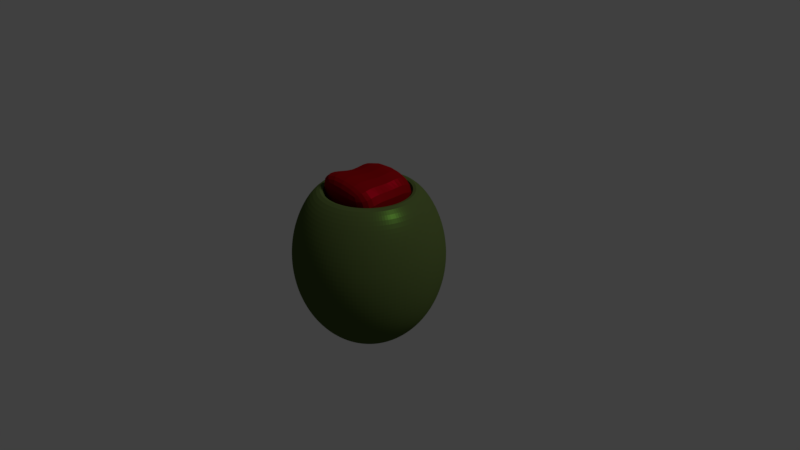 # Source: Olive.blend  (saved by Blender 2.78.0; exported with 4.5.12 LTS)
import bpy
from mathutils import Matrix  # noqa: F401  (used for matrix-valued properties, if any)

bpy.ops.wm.read_factory_settings(use_empty=True)
scene = bpy.context.scene
scene.name = 'Scene'

# ---- collections
col_collection_1 = bpy.data.collections.new('Collection 1'); scene.collection.children.link(col_collection_1)

# ---- materials (node trees are filled in below, after node groups)
mat_olivetomate = bpy.data.materials.new('OliveTomate')
mat_olivetomate.alpha_threshold = 0.0
mat_olivetomate.roughness = 0.5
mat_olivegr_n = bpy.data.materials.new('OliveGrün')
mat_olivegr_n.alpha_threshold = 0.0
mat_olivegr_n.roughness = 0.5

# ---- material node trees
mat_olivetomate.use_nodes = True; mat_olivetomate.node_tree.nodes.clear()
_N = mat_olivetomate.node_tree.nodes; _L = mat_olivetomate.node_tree.links
n0 = _N.new('ShaderNodeOutputMaterial'); n0.name = 'Material Output'; n0.location = (460, 300)
n1 = _N.new('ShaderNodeBsdfDiffuse'); n1.name = 'Diffuse BSDF'; n1.location = (10, 300)
n1.inputs[0].default_value = (0.2907, 0.003547, 0.004026, 1.0)
n2 = _N.new('ShaderNodeMixShader'); n2.name = 'Mix Shader'; n2.location = (240, 317)
n2.inputs[0].default_value = 0.4364
n3 = _N.new('ShaderNodeBsdfAnisotropic'); n3.name = 'Glossy BSDF'; n3.location = (6, 128)
n3.distribution = 'GGX'
n3.inputs[0].default_value = (0.2293, 0.0, 0.01019, 1.0)
n3.inputs[1].default_value = 0.4472
_L.new(n1.outputs[0], n2.inputs[1])
_L.new(n2.outputs[0], n0.inputs[0])
_L.new(n3.outputs[0], n2.inputs[2])
n0.is_active_output = True
mat_olivegr_n.use_nodes = True; mat_olivegr_n.node_tree.nodes.clear()
_N = mat_olivegr_n.node_tree.nodes; _L = mat_olivegr_n.node_tree.links
n0 = _N.new('ShaderNodeOutputMaterial'); n0.name = 'Material Output'; n0.location = (460, 300)
n1 = _N.new('ShaderNodeBsdfDiffuse'); n1.name = 'Diffuse BSDF'; n1.location = (10, 300)
n1.inputs[0].default_value = (0.07106, 0.09944, 0.02812, 1.0)
n1.inputs[1].default_value = 0.2
n2 = _N.new('ShaderNodeBsdfAnisotropic'); n2.name = 'Glossy BSDF'; n2.location = (7, 125)
n2.distribution = 'GGX'
n2.inputs[0].default_value = (0.09776, 0.2907, 0.03056, 1.0)
n2.inputs[1].default_value = 0.3416
n3 = _N.new('ShaderNodeMixShader'); n3.name = 'Mix Shader'; n3.location = (253, 296)
n3.inputs[0].default_value = 0.07273
_L.new(n1.outputs[0], n3.inputs[1])
_L.new(n3.outputs[0], n0.inputs[0])
_L.new(n2.outputs[0], n3.inputs[2])
n0.is_active_output = True

# ---- world
world_world = bpy.data.worlds.new('World'); scene.world = world_world
world_world.color = (0.05088, 0.05088, 0.05088)
world_world.use_sun_shadow = False
world_world.sun_shadow_jitter_overblur = 0.0
world_world.cycles.sampling_method = 'MANUAL'

# ---- cameras
cam_camera = bpy.data.cameras.new('Camera')
cam_camera.clip_end = 100.0
cam_camera.lens = 35.0
cam_camera.sensor_width = 32.0
cam_camera.sensor_height = 18.0
cam_camera.ortho_scale = 7.314
cam_camera.dof.focus_distance = 0.0

# ---- lights
light_lamp = bpy.data.lights.new('Lamp', 'SUN')
light_lamp.transmission_factor = 0.0
light_lamp.cutoff_distance = 30.0
light_lamp.angle = 0.1993
light_lamp.energy = 1.0
light_lamp.shadow_buffer_clip_start = 1.001
light_lamp.shadow_soft_size = 0.1
light_lamp.shadow_cascade_max_distance = 1000.0

# ---- meshes
me_cube_001 = bpy.data.meshes.new('Cube.001')
me_cube_001.from_pydata([(-0.6549, -0.6633, -1.0), (-0.9092, -1.0, 1.394), (-0.6549, 0.6464, -1.0), (-0.6042, 0.9194, 1.187), (0.6549, -0.6633, -1.0), (0.8752, -1.0, 1.0), (0.6549, 0.6464, -1.0), (0.718, 1.049, 0.8926), (-0.6549, -0.0652, -1.0), (-0.9323, 0.02118, 1.143), (0.6549, -0.0652, -1.0), (1.0, -0.01079, 1.25), (-0.8701, 0.3786, 1.436), (0.6549, 0.3105, -1.0), (-0.6549, 0.3105, -1.0), (1.0, 0.4871, 1.355), (-0.6549, -0.3511, -1.0), (1.023, -0.5534, 1.295), (-1.286, -0.5312, 1.304), (0.6549, -0.3511, -1.0), (-0.8513, -0.9233, 0.2445), (-0.8165, 0.9195, 0.2445), (0.8127, 0.9195, 0.2445), (0.825, -0.9233, 0.2445), (0.9214, -0.02318, 0.4377), (-0.9214, -0.02318, 0.4377), (0.9214, 0.4469, 0.4365), (-0.9214, 0.4469, 0.4365), (-0.9214, -0.4902, 0.4792), (0.9214, -0.4902, 0.4792)], [], [(27, 12, 3, 21), (21, 3, 7, 22), (29, 17, 5, 23), (23, 5, 1, 20), (16, 19, 4, 0), (17, 18, 1, 5), (15, 12, 9, 11), (14, 13, 10, 8), (26, 15, 11, 24), (28, 18, 9, 25), (22, 7, 15, 26), (2, 6, 13, 14), (7, 3, 12, 15), (25, 9, 12, 27), (20, 1, 18, 28), (11, 9, 18, 17), (8, 10, 19, 16), (24, 11, 17, 29), (10, 24, 29, 19), (0, 20, 28, 16), (8, 25, 27, 14), (6, 22, 26, 13), (16, 28, 25, 8), (13, 26, 24, 10), (4, 23, 20, 0), (19, 29, 23, 4), (2, 21, 22, 6), (14, 27, 21, 2)])
me_cube_001.materials.append(mat_olivetomate)
me_cube_001.use_remesh_preserve_volume = False
me_cube_001.use_remesh_preserve_attributes = False
me_cube_001.use_mirror_vertex_groups = False
me_cube_001.update()
me_sphere = bpy.data.meshes.new('Sphere')
me_sphere.from_pydata([(0.09523, 0.4787, 0.8315), (0.1379, 0.6935, 0.7071), (0.1622, 0.8155, 0.5556), (0.1802, 0.9061, 0.3827), (0.1913, 0.9619, 0.1951), (0.1951, 0.9808, 7.55e-08), (0.1913, 0.9619, -0.1951), (0.1802, 0.9061, -0.3827), (0.1622, 0.8155, -0.5556), (0.1379, 0.6935, -0.7071), (0.1084, 0.5449, -0.8315), (0.07466, 0.3753, -0.9239), (0.03806, 0.1913, -0.9808), (0.1868, 0.451, 0.8315), (0.2706, 0.6533, 0.7071), (0.3182, 0.7682, 0.5556), (0.3536, 0.8536, 0.3827), (0.3753, 0.9061, 0.1951), (0.3827, 0.9239, 7.55e-08), (0.3753, 0.9061, -0.1951), (0.3536, 0.8536, -0.3827), (0.3182, 0.7682, -0.5556), (0.2706, 0.6533, -0.7071), (0.2126, 0.5133, -0.8315), (0.1464, 0.3536, -0.9239), (0.07466, 0.1802, -0.9808), (0.2712, 0.4059, 0.8315), (0.3928, 0.5879, 0.7071), (0.4619, 0.6913, 0.5556), (0.5133, 0.7682, 0.3827), (0.5449, 0.8155, 0.1951), (0.5556, 0.8315, 7.55e-08), (0.5449, 0.8155, -0.1951), (0.5133, 0.7682, -0.3827), (0.4619, 0.6913, -0.5556), (0.3928, 0.5879, -0.7071), (0.3087, 0.4619, -0.8315), (0.2126, 0.3182, -0.9239), (0.1084, 0.1622, -0.9808), (0.3451, 0.3451, 0.8315), (0.5, 0.5, 0.7071), (0.5879, 0.5879, 0.5556), (0.6533, 0.6533, 0.3827), (0.6935, 0.6935, 0.1951), (0.7071, 0.7071, 7.55e-08), (0.6935, 0.6935, -0.1951), (0.6533, 0.6533, -0.3827), (0.5879, 0.5879, -0.5556), (0.5, 0.5, -0.7071), (0.3928, 0.3928, -0.8315), (0.2706, 0.2706, -0.9239), (0.1379, 0.1379, -0.9808), (0.4059, 0.2712, 0.8315), (0.5879, 0.3928, 0.7071), (0.6913, 0.4619, 0.5556), (0.7682, 0.5133, 0.3827), (0.8155, 0.5449, 0.1951), (0.8315, 0.5556, 7.55e-08), (0.8155, 0.5449, -0.1951), (0.7682, 0.5133, -0.3827), (0.6913, 0.4619, -0.5556), (0.5879, 0.3928, -0.7071), (0.4619, 0.3087, -0.8315), (0.3182, 0.2126, -0.9239), (0.1622, 0.1084, -0.9808), (0.0, -3.258e-07, -1.0), (0.451, 0.1868, 0.8315), (0.6533, 0.2706, 0.7071), (0.7682, 0.3182, 0.5556), (0.8536, 0.3536, 0.3827), (0.9061, 0.3753, 0.1951), (0.9239, 0.3827, 7.55e-08), (0.9061, 0.3753, -0.1951), (0.8536, 0.3536, -0.3827), (0.7682, 0.3182, -0.5556), (0.6533, 0.2706, -0.7071), (0.5133, 0.2126, -0.8315), (0.3536, 0.1464, -0.9239), (0.1802, 0.07466, -0.9808), (0.4787, 0.09523, 0.8315), (0.6935, 0.1379, 0.7071), (0.8155, 0.1622, 0.5556), (0.9061, 0.1802, 0.3827), (0.9619, 0.1913, 0.1951), (0.9808, 0.1951, 7.55e-08), (0.9619, 0.1913, -0.1951), (0.9061, 0.1802, -0.3827), (0.8155, 0.1622, -0.5556), (0.6935, 0.1379, -0.7071), (0.5449, 0.1084, -0.8315), (0.3753, 0.07466, -0.9239), (0.1913, 0.03806, -0.9808), (0.4881, -3.141e-07, 0.8315), (0.7071, -3.192e-07, 0.7071), (0.8315, -3.341e-07, 0.5556), (0.9239, -2.745e-07, 0.3827), (0.9808, -3.937e-07, 0.1951), (1.0, -3.788e-07, 7.55e-08), (0.9808, -3.937e-07, -0.1951), (0.9239, -2.298e-07, -0.3827), (0.8315, -3.341e-07, -0.5556), (0.7071, -3.192e-07, -0.7071), (0.5556, -3.415e-07, -0.8315), (0.3827, -3.043e-07, -0.9239), (0.1951, -3.08e-07, -0.9808), (0.4787, -0.09523, 0.8315), (0.6935, -0.138, 0.7071), (0.8155, -0.1622, 0.5556), (0.9061, -0.1802, 0.3827), (0.9619, -0.1913, 0.1951), (0.9808, -0.1951, 7.55e-08), (0.9619, -0.1913, -0.1951), (0.9061, -0.1802, -0.3827), (0.8155, -0.1622, -0.5556), (0.6935, -0.138, -0.7071), (0.5449, -0.1084, -0.8315), (0.3753, -0.07466, -0.9239), (0.1913, -0.03806, -0.9808), (0.451, -0.1868, 0.8315), (0.6533, -0.2706, 0.7071), (0.7682, -0.3182, 0.5556), (0.8536, -0.3536, 0.3827), (0.9061, -0.3753, 0.1951), (0.9239, -0.3827, 7.55e-08), (0.9061, -0.3753, -0.1951), (0.8536, -0.3536, -0.3827), (0.7682, -0.3182, -0.5556), (0.6533, -0.2706, -0.7071), (0.5133, -0.2126, -0.8315), (0.3536, -0.1464, -0.9239), (0.1802, -0.07466, -0.9808), (0.4059, -0.2712, 0.8315), (0.5879, -0.3928, 0.7071), (0.6913, -0.4619, 0.5556), (0.7682, -0.5133, 0.3827), (0.8155, -0.5449, 0.1951), (0.8315, -0.5556, 7.55e-08), (0.8155, -0.5449, -0.1951), (0.7682, -0.5133, -0.3827), (0.6913, -0.4619, -0.5556), (0.5879, -0.3928, -0.7071), (0.4619, -0.3087, -0.8315), (0.3182, -0.2126, -0.9239), (0.1622, -0.1084, -0.9808), (0.3451, -0.3451, 0.8315), (0.5, -0.5, 0.7071), (0.5879, -0.5879, 0.5556), (0.6533, -0.6533, 0.3827), (0.6935, -0.6935, 0.1951), (0.7071, -0.7071, 7.55e-08), (0.6935, -0.6935, -0.1951), (0.6533, -0.6533, -0.3827), (0.5879, -0.5879, -0.5556), (0.5, -0.5, -0.7071), (0.3928, -0.3928, -0.8315), (0.2706, -0.2706, -0.9239), (0.1379, -0.138, -0.9808), (0.2712, -0.4059, 0.8315), (0.3928, -0.5879, 0.7071), (0.4619, -0.6913, 0.5556), (0.5133, -0.7682, 0.3827), (0.5449, -0.8155, 0.1951), (0.5556, -0.8315, 7.55e-08), (0.5449, -0.8155, -0.1951), (0.5133, -0.7682, -0.3827), (0.4619, -0.6913, -0.5556), (0.3928, -0.5879, -0.7071), (0.3087, -0.4619, -0.8315), (0.2126, -0.3182, -0.9239), (0.1084, -0.1622, -0.9808), (0.1868, -0.451, 0.8315), (0.2706, -0.6533, 0.7071), (0.3182, -0.7682, 0.5556), (0.3536, -0.8536, 0.3827), (0.3753, -0.9061, 0.1951), (0.3827, -0.9239, 7.55e-08), (0.3753, -0.9061, -0.1951), (0.3536, -0.8536, -0.3827), (0.3182, -0.7682, -0.5556), (0.2706, -0.6533, -0.7071), (0.2126, -0.5133, -0.8315), (0.1464, -0.3536, -0.9239), (0.07466, -0.1802, -0.9808), (0.09523, -0.4787, 0.8315), (0.1379, -0.6935, 0.7071), (0.1622, -0.8155, 0.5556), (0.1802, -0.9061, 0.3827), (0.1913, -0.9619, 0.1951), (0.1951, -0.9808, 7.55e-08), (0.1913, -0.9619, -0.1951), (0.1802, -0.9061, -0.3827), (0.1622, -0.8155, -0.5556), (0.1379, -0.6935, -0.7071), (0.1084, -0.5449, -0.8315), (0.07466, -0.3753, -0.9239), (0.03806, -0.1913, -0.9808), (3.815e-08, -0.4881, 0.8315), (-2.584e-08, -0.7071, 0.7071), (-8.544e-08, -0.8315, 0.5556), (6.357e-08, -0.9239, 0.3827), (-8.544e-08, -0.9808, 0.1951), (-1.003e-07, -1.0, 7.55e-08), (-8.544e-08, -0.9808, -0.1951), (6.357e-08, -0.9239, -0.3827), (-8.544e-08, -0.8315, -0.5556), (-2.584e-08, -0.7071, -0.7071), (-1.094e-08, -0.5556, -0.8315), (3.964e-09, -0.3827, -0.9239), (3.964e-09, -0.1951, -0.9808), (-0.09523, -0.4787, 0.8315), (-0.1379, -0.6935, 0.7071), (-0.1622, -0.8155, 0.5556), (-0.1802, -0.9061, 0.3827), (-0.1913, -0.9619, 0.1951), (-0.1951, -0.9808, 7.55e-08), (-0.1913, -0.9619, -0.1951), (-0.1802, -0.9061, -0.3827), (-0.1622, -0.8155, -0.5556), (-0.1379, -0.6935, -0.7071), (-0.1084, -0.5449, -0.8315), (-0.07466, -0.3753, -0.9239), (-0.03806, -0.1913, -0.9808), (-0.1868, -0.451, 0.8315), (-0.2706, -0.6533, 0.7071), (-0.3182, -0.7682, 0.5556), (-0.3536, -0.8536, 0.3827), (-0.3753, -0.9061, 0.1951), (-0.3827, -0.9239, 7.55e-08), (-0.3753, -0.9061, -0.1951), (-0.3536, -0.8536, -0.3827), (-0.3182, -0.7682, -0.5556), (-0.2706, -0.6533, -0.7071), (-0.2126, -0.5133, -0.8315), (-0.1464, -0.3536, -0.9239), (-0.07466, -0.1802, -0.9808), (-0.2712, -0.4059, 0.8315), (-0.3928, -0.5879, 0.7071), (-0.4619, -0.6913, 0.5556), (-0.5133, -0.7682, 0.3827), (-0.5449, -0.8155, 0.1951), (-0.5556, -0.8315, 7.55e-08), (-0.5449, -0.8155, -0.1951), (-0.5133, -0.7682, -0.3827), (-0.4619, -0.6913, -0.5556), (-0.3928, -0.5879, -0.7071), (-0.3087, -0.4619, -0.8315), (-0.2126, -0.3182, -0.9239), (-0.1084, -0.1622, -0.9808), (-0.3451, -0.3451, 0.8315), (-0.5, -0.5, 0.7071), (-0.5879, -0.5879, 0.5556), (-0.6533, -0.6533, 0.3827), (-0.6935, -0.6935, 0.1951), (-0.7071, -0.7071, 7.55e-08), (-0.6935, -0.6935, -0.1951), (-0.6533, -0.6533, -0.3827), (-0.5879, -0.5879, -0.5556), (-0.5, -0.5, -0.7071), (-0.3928, -0.3928, -0.8315), (-0.2706, -0.2706, -0.9239), (-0.1379, -0.1379, -0.9808), (-0.4059, -0.2712, 0.8315), (-0.5879, -0.3928, 0.7071), (-0.6913, -0.4619, 0.5556), (-0.7682, -0.5133, 0.3827), (-0.8155, -0.5449, 0.1951), (-0.8315, -0.5556, 7.55e-08), (-0.8155, -0.5449, -0.1951), (-0.7682, -0.5133, -0.3827), (-0.6913, -0.4619, -0.5556), (-0.5879, -0.3928, -0.7071), (-0.4619, -0.3087, -0.8315), (-0.3182, -0.2126, -0.9239), (-0.1622, -0.1084, -0.9808), (-0.451, -0.1868, 0.8315), (-0.6533, -0.2706, 0.7071), (-0.7682, -0.3182, 0.5556), (-0.8536, -0.3536, 0.3827), (-0.9061, -0.3753, 0.1951), (-0.9239, -0.3827, 7.55e-08), (-0.9061, -0.3753, -0.1951), (-0.8536, -0.3536, -0.3827), (-0.7682, -0.3182, -0.5556), (-0.6533, -0.2706, -0.7071), (-0.5133, -0.2126, -0.8315), (-0.3536, -0.1464, -0.9239), (-0.1802, -0.07466, -0.9808), (-0.4787, -0.09523, 0.8315), (-0.6935, -0.1379, 0.7071), (-0.8155, -0.1622, 0.5556), (-0.9061, -0.1802, 0.3827), (-0.9619, -0.1913, 0.1951), (-0.9808, -0.1951, 7.55e-08), (-0.9619, -0.1913, -0.1951), (-0.9061, -0.1802, -0.3827), (-0.8155, -0.1622, -0.5556), (-0.6935, -0.1379, -0.7071), (-0.5449, -0.1084, -0.8315), (-0.3753, -0.07466, -0.9239), (-0.1913, -0.03806, -0.9808), (-0.4881, -2.88e-07, 0.8315), (-0.7071, -1.851e-07, 0.7071), (-0.8315, -1.404e-07, 0.5556), (-0.9239, -3.192e-07, 0.3827), (-0.9808, -9.567e-08, 0.1951), (-1.0, -1.404e-07, 7.55e-08), (-0.9808, -9.567e-08, -0.1951), (-0.9239, -3.192e-07, -0.3827), (-0.8315, -1.404e-07, -0.5556), (-0.7071, -1.851e-07, -0.7071), (-0.5556, -2.596e-07, -0.8315), (-0.3827, -2.521e-07, -0.9239), (-0.1951, -3.155e-07, -0.9808), (-0.4787, 0.09523, 0.8315), (-0.6935, 0.1379, 0.7071), (-0.8155, 0.1622, 0.5556), (-0.9061, 0.1802, 0.3827), (-0.9619, 0.1913, 0.1951), (-0.9808, 0.1951, 7.55e-08), (-0.9619, 0.1913, -0.1951), (-0.9061, 0.1802, -0.3827), (-0.8155, 0.1622, -0.5556), (-0.6935, 0.1379, -0.7071), (-0.5449, 0.1084, -0.8315), (-0.3753, 0.07466, -0.9239), (-0.1913, 0.03806, -0.9808), (-0.451, 0.1868, 0.8315), (-0.6533, 0.2706, 0.7071), (-0.7682, 0.3182, 0.5556), (-0.8536, 0.3536, 0.3827), (-0.9061, 0.3753, 0.1951), (-0.9239, 0.3827, 7.55e-08), (-0.9061, 0.3753, -0.1951), (-0.8536, 0.3536, -0.3827), (-0.7682, 0.3182, -0.5556), (-0.6533, 0.2706, -0.7071), (-0.5133, 0.2126, -0.8315), (-0.3536, 0.1464, -0.9239), (-0.1802, 0.07466, -0.9808), (-0.4059, 0.2712, 0.8315), (-0.5879, 0.3928, 0.7071), (-0.6913, 0.4619, 0.5556), (-0.7682, 0.5133, 0.3827), (-0.8155, 0.5449, 0.1951), (-0.8315, 0.5556, 7.55e-08), (-0.8155, 0.5449, -0.1951), (-0.7682, 0.5133, -0.3827), (-0.6913, 0.4619, -0.5556), (-0.5879, 0.3928, -0.7071), (-0.4619, 0.3087, -0.8315), (-0.3182, 0.2126, -0.9239), (-0.1622, 0.1084, -0.9808), (-0.3451, 0.3451, 0.8315), (-0.5, 0.5, 0.7071), (-0.5879, 0.5879, 0.5556), (-0.6533, 0.6533, 0.3827), (-0.6935, 0.6935, 0.1951), (-0.7071, 0.7071, 7.55e-08), (-0.6935, 0.6935, -0.1951), (-0.6533, 0.6533, -0.3827), (-0.5879, 0.5879, -0.5556), (-0.5, 0.5, -0.7071), (-0.3928, 0.3928, -0.8315), (-0.2706, 0.2706, -0.9239), (-0.1379, 0.1379, -0.9808), (-0.2712, 0.4059, 0.8315), (-0.3928, 0.5879, 0.7071), (-0.4619, 0.6913, 0.5556), (-0.5133, 0.7682, 0.3827), (-0.5449, 0.8155, 0.1951), (-0.5556, 0.8315, 7.55e-08), (-0.5449, 0.8155, -0.1951), (-0.5133, 0.7682, -0.3827), (-0.4619, 0.6913, -0.5556), (-0.3928, 0.5879, -0.7071), (-0.3087, 0.4619, -0.8315), (-0.2126, 0.3182, -0.9239), (-0.1084, 0.1622, -0.9808), (-0.1868, 0.451, 0.8315), (-0.2706, 0.6533, 0.7071), (-0.3182, 0.7682, 0.5556), (-0.3536, 0.8536, 0.3827), (-0.3753, 0.9061, 0.1951), (-0.3827, 0.9239, 7.55e-08), (-0.3753, 0.9061, -0.1951), (-0.3536, 0.8536, -0.3827), (-0.3182, 0.7682, -0.5556), (-0.2706, 0.6533, -0.7071), (-0.2126, 0.5133, -0.8315), (-0.1464, 0.3536, -0.9239), (-0.07466, 0.1802, -0.9808), (-0.09523, 0.4787, 0.8315), (-0.1379, 0.6935, 0.7071), (-0.1622, 0.8155, 0.5556), (-0.1802, 0.9061, 0.3827), (-0.1913, 0.9619, 0.1951), (-0.1951, 0.9808, 7.55e-08), (-0.1913, 0.9619, -0.1951), (-0.1802, 0.9061, -0.3827), (-0.1622, 0.8155, -0.5556), (-0.1379, 0.6935, -0.7071), (-0.1084, 0.5449, -0.8315), (-0.07466, 0.3753, -0.9239), (-0.03806, 0.1913, -0.9808), (1.102e-07, 0.4881, 0.8315), (1.53e-07, 0.7071, 0.7071), (2.722e-07, 0.8315, 0.5556), (6.357e-08, 0.9239, 0.3827), (2.573e-07, 0.9808, 0.1951), (2.722e-07, 1.0, 7.55e-08), (2.573e-07, 0.9808, -0.1951), (6.357e-08, 0.9239, -0.3827), (2.722e-07, 0.8315, -0.5556), (1.53e-07, 0.7071, -0.7071), (1.232e-07, 0.5556, -0.8315), (7.847e-08, 0.3827, -0.9239), (1.514e-08, 0.1951, -0.9808), (0.03806, 0.1913, 0.3119), (0.07466, 0.3753, 0.255), (0.1084, 0.5449, 0.1626), (0.07466, 0.1802, 0.3119), (0.1464, 0.3536, 0.255), (0.2126, 0.5133, 0.1626), (0.1084, 0.1622, 0.3119), (0.2126, 0.3182, 0.255), (0.3087, 0.4619, 0.1626), (0.138, 0.1379, 0.3119), (0.2706, 0.2706, 0.255), (0.3928, 0.3928, 0.1626), (0.1622, 0.1084, 0.3119), (0.3182, 0.2126, 0.255), (0.4619, 0.3087, 0.1626), (0.1802, 0.07466, 0.3119), (0.3536, 0.1464, 0.255), (0.5133, 0.2126, 0.1626), (0.1913, 0.03806, 0.3119), (0.3753, 0.07466, 0.255), (0.5449, 0.1084, 0.1626), (0.1951, -3.243e-07, 0.3119), (0.3827, -3.169e-07, 0.255), (0.5556, -3.094e-07, 0.1626), (0.1913, -0.03806, 0.3119), (0.3753, -0.07466, 0.255), (0.5449, -0.1084, 0.1626), (0.1802, -0.07466, 0.3119), (0.3536, -0.1464, 0.255), (0.5133, -0.2126, 0.1626), (0.1622, -0.1084, 0.3119), (0.3182, -0.2126, 0.255), (0.4619, -0.3087, 0.1626), (0.1379, -0.138, 0.3119), (0.2706, -0.2706, 0.255), (0.3928, -0.3928, 0.1626), (0.1084, -0.1622, 0.3119), (0.2126, -0.3182, 0.255), (0.3087, -0.4619, 0.1626), (0.07466, -0.1802, 0.3119), (0.1464, -0.3536, 0.255), (0.2126, -0.5133, 0.1626), (0.03806, -0.1913, 0.3119), (0.07466, -0.3753, 0.255), (0.1084, -0.5449, 0.1626), (9.121e-08, -0.1951, 0.3119), (1.396e-07, -0.3827, 0.255), (1.247e-07, -0.5556, 0.1626), (-0.03806, -0.1913, 0.3119), (-0.07466, -0.3753, 0.255), (-0.1084, -0.5449, 0.1626), (-0.07466, -0.1802, 0.3119), (-0.1464, -0.3536, 0.255), (-0.2126, -0.5133, 0.1626), (-8.26e-08, -5.945e-07, 0.3312), (-0.1084, -0.1622, 0.3119), (-0.2126, -0.3182, 0.255), (-0.3087, -0.4619, 0.1626), (-0.1379, -0.138, 0.3119), (-0.2706, -0.2706, 0.255), (-0.3928, -0.3928, 0.1626), (-0.1622, -0.1084, 0.3119), (-0.3182, -0.2126, 0.255), (-0.4619, -0.3087, 0.1626), (-0.1802, -0.07466, 0.3119), (-0.3536, -0.1464, 0.255), (-0.5133, -0.2126, 0.1626), (-0.1913, -0.03806, 0.3119), (-0.3753, -0.07466, 0.255), (-0.5449, -0.1084, 0.1626), (-0.1951, -3.094e-07, 0.3119), (-0.3827, -2.796e-07, 0.255), (-0.5556, -2.796e-07, 0.1626), (-0.1913, 0.03806, 0.3119), (-0.3753, 0.07466, 0.255), (-0.5449, 0.1084, 0.1626), (-0.1802, 0.07466, 0.3119), (-0.3536, 0.1464, 0.255), (-0.5133, 0.2126, 0.1626), (-0.1622, 0.1084, 0.3119), (-0.3182, 0.2126, 0.255), (-0.4619, 0.3087, 0.1626), (-0.1379, 0.1379, 0.3119), (-0.2706, 0.2706, 0.255), (-0.3928, 0.3928, 0.1626), (-0.1084, 0.1622, 0.3119), (-0.2126, 0.3182, 0.255), (-0.3087, 0.4619, 0.1626), (-0.07466, 0.1802, 0.3119), (-0.1464, 0.3536, 0.255), (-0.2126, 0.5133, 0.1626), (-0.03806, 0.1913, 0.3119), (-0.07466, 0.3753, 0.255), (-0.1084, 0.5449, 0.1626), (1.359e-07, 0.1951, 0.3119), (1.769e-07, 0.3827, 0.255), (2.067e-07, 0.5556, 0.1626), (0.9478, -2.696, 0.09819), (0.9478, -2.443, 0.09819)], [], [(411, 410, 6, 7), (412, 411, 7, 8), (405, 404, 0, 1), (413, 412, 8, 9), (406, 405, 1, 2), (414, 413, 9, 10), (407, 406, 2, 3), (415, 414, 10, 11), (408, 407, 3, 4), (416, 415, 11, 12), (409, 408, 4, 5), (65, 416, 12), (410, 409, 5, 6), (65, 12, 25), (6, 5, 18, 19), (7, 6, 19, 20), (8, 7, 20, 21), (1, 0, 13, 14), (9, 8, 21, 22), (2, 1, 14, 15), (10, 9, 22, 23), (3, 2, 15, 16), (11, 10, 23, 24), (4, 3, 16, 17), (12, 11, 24, 25), (5, 4, 17, 18), (23, 22, 35, 36), (16, 15, 28, 29), (24, 23, 36, 37), (17, 16, 29, 30), (25, 24, 37, 38), (18, 17, 30, 31), (65, 25, 38), (19, 18, 31, 32), (20, 19, 32, 33), (21, 20, 33, 34), (14, 13, 26, 27), (22, 21, 34, 35), (15, 14, 27, 28), (33, 32, 45, 46), (34, 33, 46, 47), (27, 26, 39, 40), (35, 34, 47, 48), (28, 27, 40, 41), (36, 35, 48, 49), (29, 28, 41, 42), (37, 36, 49, 50), (30, 29, 42, 43), (38, 37, 50, 51), (31, 30, 43, 44), (65, 38, 51), (32, 31, 44, 45), (42, 41, 54, 55), (50, 49, 62, 63), (43, 42, 55, 56), (51, 50, 63, 64), (44, 43, 56, 57), (65, 51, 64), (45, 44, 57, 58), (46, 45, 58, 59), (47, 46, 59, 60), (40, 39, 52, 53), (48, 47, 60, 61), (41, 40, 53, 54), (49, 48, 61, 62), (59, 58, 72, 73), (60, 59, 73, 74), (53, 52, 66, 67), (61, 60, 74, 75), (54, 53, 67, 68), (62, 61, 75, 76), (55, 54, 68, 69), (63, 62, 76, 77), (56, 55, 69, 70), (64, 63, 77, 78), (57, 56, 70, 71), (65, 64, 78), (58, 57, 71, 72), (77, 76, 89, 90), (70, 69, 82, 83), (78, 77, 90, 91), (71, 70, 83, 84), (65, 78, 91), (72, 71, 84, 85), (73, 72, 85, 86), (74, 73, 86, 87), (67, 66, 79, 80), (75, 74, 87, 88), (68, 67, 80, 81), (76, 75, 88, 89), (69, 68, 81, 82), (87, 86, 99, 100), (80, 79, 92, 93), (88, 87, 100, 101), (81, 80, 93, 94), (89, 88, 101, 102), (82, 81, 94, 95), (90, 89, 102, 103), (83, 82, 95, 96), (91, 90, 103, 104), (84, 83, 96, 97), (65, 91, 104), (85, 84, 97, 98), (86, 85, 98, 99), (96, 95, 108, 109), (104, 103, 116, 117), (97, 96, 109, 110), (65, 104, 117), (98, 97, 110, 111), (99, 98, 111, 112), (100, 99, 112, 113), (93, 92, 105, 106), (101, 100, 113, 114), (94, 93, 106, 107), (102, 101, 114, 115), (95, 94, 107, 108), (103, 102, 115, 116), (113, 112, 125, 126), (106, 105, 118, 119), (114, 113, 126, 127), (107, 106, 119, 120), (115, 114, 127, 128), (108, 107, 120, 121), (116, 115, 128, 129), (109, 108, 121, 122), (117, 116, 129, 130), (110, 109, 122, 123), (65, 117, 130), (111, 110, 123, 124), (112, 111, 124, 125), (130, 129, 142, 143), (123, 122, 135, 136), (65, 130, 143), (124, 123, 136, 137), (125, 124, 137, 138), (126, 125, 138, 139), (119, 118, 131, 132), (127, 126, 139, 140), (120, 119, 132, 133), (128, 127, 140, 141), (121, 120, 133, 134), (129, 128, 141, 142), (122, 121, 134, 135), (140, 139, 152, 153), (133, 132, 145, 146), (141, 140, 153, 154), (134, 133, 146, 147), (142, 141, 154, 155), (135, 134, 147, 148), (143, 142, 155, 156), (136, 135, 148, 149), (65, 143, 156), (137, 136, 149, 150), (138, 137, 150, 151), (139, 138, 151, 152), (132, 131, 144, 145), (65, 156, 169), (150, 149, 162, 163), (151, 150, 163, 164), (152, 151, 164, 165), (145, 144, 157, 158), (153, 152, 165, 166), (146, 145, 158, 159), (154, 153, 166, 167), (147, 146, 159, 160), (155, 154, 167, 168), (148, 147, 160, 161), (156, 155, 168, 169), (149, 148, 161, 162), (159, 158, 171, 172), (167, 166, 179, 180), (160, 159, 172, 173), (168, 167, 180, 181), (161, 160, 173, 174), (169, 168, 181, 182), (162, 161, 174, 175), (65, 169, 182), (163, 162, 175, 176), (164, 163, 176, 177), (165, 164, 177, 178), (158, 157, 170, 171), (166, 165, 178, 179), (176, 175, 188, 189), (177, 176, 189, 190), (178, 177, 190, 191), (171, 170, 183, 184), (179, 178, 191, 192), (172, 171, 184, 185), (180, 179, 192, 193), (173, 172, 185, 186), (181, 180, 193, 194), (174, 173, 186, 187), (182, 181, 194, 195), (175, 174, 187, 188), (65, 182, 195), (193, 192, 205, 206), (186, 185, 198, 199), (194, 193, 206, 207), (187, 186, 199, 200), (195, 194, 207, 208), (188, 187, 200, 201), (65, 195, 208), (189, 188, 201, 202), (190, 189, 202, 203), (191, 190, 203, 204), (184, 183, 196, 197), (192, 191, 204, 205), (185, 184, 197, 198), (203, 202, 215, 216), (204, 203, 216, 217), (197, 196, 209, 210), (205, 204, 217, 218), (198, 197, 210, 211), (206, 205, 218, 219), (199, 198, 211, 212), (207, 206, 219, 220), (200, 199, 212, 213), (208, 207, 220, 221), (201, 200, 213, 214), (65, 208, 221), (202, 201, 214, 215), (212, 211, 224, 225), (220, 219, 232, 233), (213, 212, 225, 226), (221, 220, 233, 234), (214, 213, 226, 227), (65, 221, 234), (215, 214, 227, 228), (216, 215, 228, 229), (217, 216, 229, 230), (210, 209, 222, 223), (218, 217, 230, 231), (211, 210, 223, 224), (219, 218, 231, 232), (229, 228, 241, 242), (230, 229, 242, 243), (223, 222, 235, 236), (231, 230, 243, 244), (224, 223, 236, 237), (232, 231, 244, 245), (225, 224, 237, 238), (233, 232, 245, 246), (226, 225, 238, 239), (234, 233, 246, 247), (227, 226, 239, 240), (65, 234, 247), (228, 227, 240, 241), (246, 245, 258, 259), (239, 238, 251, 252), (247, 246, 259, 260), (240, 239, 252, 253), (65, 247, 260), (241, 240, 253, 254), (242, 241, 254, 255), (243, 242, 255, 256), (236, 235, 248, 249), (244, 243, 256, 257), (237, 236, 249, 250), (245, 244, 257, 258), (238, 237, 250, 251), (256, 255, 268, 269), (249, 248, 261, 262), (257, 256, 269, 270), (250, 249, 262, 263), (258, 257, 270, 271), (251, 250, 263, 264), (259, 258, 271, 272), (252, 251, 264, 265), (260, 259, 272, 273), (253, 252, 265, 266), (65, 260, 273), (254, 253, 266, 267), (255, 254, 267, 268), (273, 272, 285, 286), (266, 265, 278, 279), (65, 273, 286), (267, 266, 279, 280), (300, 287, 486, 489), (268, 267, 280, 281), (196, 183, 461, 464), (269, 268, 281, 282), (262, 261, 274, 275), (270, 269, 282, 283), (263, 262, 275, 276), (271, 270, 283, 284), (264, 263, 276, 277), (272, 271, 284, 285), (265, 264, 277, 278), (275, 274, 287, 288), (283, 282, 295, 296), (276, 275, 288, 289), (284, 283, 296, 297), (277, 276, 289, 290), (285, 284, 297, 298), (278, 277, 290, 291), (286, 285, 298, 299), (279, 278, 291, 292), (339, 326, 495, 498), (65, 286, 299), (280, 279, 292, 293), (131, 118, 446, 449), (281, 280, 293, 294), (235, 222, 470, 474), (282, 281, 294, 295), (292, 291, 304, 305), (404, 391, 510, 513), (65, 299, 312), (293, 292, 305, 306), (26, 13, 422, 425), (294, 293, 306, 307), (92, 79, 437, 440), (295, 294, 307, 308), (288, 287, 300, 301), (296, 295, 308, 309), (289, 288, 301, 302), (297, 296, 309, 310), (290, 289, 302, 303), (298, 297, 310, 311), (291, 290, 303, 304), (299, 298, 311, 312), (309, 308, 321, 322), (302, 301, 314, 315), (310, 309, 322, 323), (303, 302, 315, 316), (311, 310, 323, 324), (304, 303, 316, 317), (312, 311, 324, 325), (305, 304, 317, 318), (274, 261, 480, 483), (65, 312, 325), (306, 305, 318, 319), (170, 157, 455, 458), (307, 306, 319, 320), (313, 300, 489, 492), (308, 307, 320, 321), (301, 300, 313, 314), (105, 92, 440, 443), (65, 325, 338), (319, 318, 331, 332), (378, 365, 504, 507), (320, 319, 332, 333), (66, 52, 431, 434), (321, 320, 333, 334), (314, 313, 326, 327), (322, 321, 334, 335), (315, 314, 327, 328), (323, 322, 335, 336), (316, 315, 328, 329), (324, 323, 336, 337), (317, 316, 329, 330), (325, 324, 337, 338), (318, 317, 330, 331), (328, 327, 340, 341), (336, 335, 348, 349), (329, 328, 341, 342), (337, 336, 349, 350), (330, 329, 342, 343), (338, 337, 350, 351), (331, 330, 343, 344), (248, 235, 474, 477), (65, 338, 351), (332, 331, 344, 345), (209, 196, 464, 467), (333, 332, 345, 346), (352, 339, 498, 501), (334, 333, 346, 347), (327, 326, 339, 340), (335, 334, 347, 348), (345, 344, 357, 358), (144, 131, 449, 452), (346, 345, 358, 359), (287, 274, 483, 486), (347, 346, 359, 360), (340, 339, 352, 353), (348, 347, 360, 361), (341, 340, 353, 354), (349, 348, 361, 362), (342, 341, 354, 355), (350, 349, 362, 363), (343, 342, 355, 356), (351, 350, 363, 364), (344, 343, 356, 357), (391, 378, 507, 510), (65, 351, 364), (362, 361, 374, 375), (355, 354, 367, 368), (363, 362, 375, 376), (356, 355, 368, 369), (364, 363, 376, 377), (357, 356, 369, 370), (79, 66, 434, 437), (65, 364, 377), (358, 357, 370, 371), (0, 404, 513, 419), (359, 358, 371, 372), (39, 26, 425, 428), (360, 359, 372, 373), (353, 352, 365, 366), (361, 360, 373, 374), (354, 353, 366, 367), (372, 371, 384, 385), (118, 105, 443, 446), (373, 372, 385, 386), (366, 365, 378, 379), (374, 373, 386, 387), (367, 366, 379, 380), (375, 374, 387, 388), (368, 367, 380, 381), (376, 375, 388, 389), (369, 368, 381, 382), (377, 376, 389, 390), (370, 369, 382, 383), (183, 170, 458, 461), (65, 377, 390), (371, 370, 383, 384), (326, 313, 492, 495), (389, 388, 401, 402), (382, 381, 394, 395), (390, 389, 402, 403), (383, 382, 395, 396), (222, 209, 467, 470), (65, 390, 403), (384, 383, 396, 397), (261, 248, 477, 480), (385, 384, 397, 398), (365, 352, 501, 504), (386, 385, 398, 399), (379, 378, 391, 392), (387, 386, 399, 400), (380, 379, 392, 393), (388, 387, 400, 401), (381, 380, 393, 394), (13, 0, 419, 422), (399, 398, 411, 412), (392, 391, 404, 405), (400, 399, 412, 413), (393, 392, 405, 406), (401, 400, 413, 414), (394, 393, 406, 407), (402, 401, 414, 415), (395, 394, 407, 408), (403, 402, 415, 416), (396, 395, 408, 409), (52, 39, 428, 431), (65, 403, 416), (397, 396, 409, 410), (157, 144, 452, 455), (398, 397, 410, 411), (513, 512, 418, 419), (511, 471, 417), (512, 511, 417, 418), (418, 417, 420, 421), (419, 418, 421, 422), (417, 471, 420), (420, 471, 423), (421, 420, 423, 424), (422, 421, 424, 425), (424, 423, 426, 427), (425, 424, 427, 428), (423, 471, 426), (426, 471, 429), (427, 426, 429, 430), (428, 427, 430, 431), (431, 430, 433, 434), (429, 471, 432), (430, 429, 432, 433), (432, 471, 435), (433, 432, 435, 436), (434, 433, 436, 437), (437, 436, 439, 440), (435, 471, 438), (436, 435, 438, 439), (438, 471, 441), (439, 438, 441, 442), (440, 439, 442, 443), (441, 471, 444), (442, 441, 444, 445), (443, 442, 445, 446), (444, 471, 447), (445, 444, 447, 448), (446, 445, 448, 449), (447, 471, 450), (448, 447, 450, 451), (449, 448, 451, 452), (450, 471, 453), (451, 450, 453, 454), (452, 451, 454, 455), (453, 471, 456), (454, 453, 456, 457), (455, 454, 457, 458), (457, 456, 459, 460), (458, 457, 460, 461), (456, 471, 459), (459, 471, 462), (460, 459, 462, 463), (461, 460, 463, 464), (463, 462, 465, 466), (464, 463, 466, 467), (462, 471, 465), (465, 471, 468), (466, 465, 468, 469), (467, 466, 469, 470), (470, 469, 473, 474), (468, 471, 472), (469, 468, 472, 473), (472, 471, 475), (473, 472, 475, 476), (474, 473, 476, 477), (475, 471, 478), (476, 475, 478, 479), (477, 476, 479, 480), (478, 471, 481), (479, 478, 481, 482), (480, 479, 482, 483), (481, 471, 484), (482, 481, 484, 485), (483, 482, 485, 486), (484, 471, 487), (485, 484, 487, 488), (486, 485, 488, 489), (487, 471, 490), (488, 487, 490, 491), (489, 488, 491, 492), (490, 471, 493), (491, 490, 493, 494), (492, 491, 494, 495), (493, 471, 496), (494, 493, 496, 497), (495, 494, 497, 498), (497, 496, 499, 500), (498, 497, 500, 501), (496, 471, 499), (499, 471, 502), (500, 499, 502, 503), (501, 500, 503, 504), (504, 503, 506, 507), (502, 471, 505), (503, 502, 505, 506), (505, 471, 508), (506, 505, 508, 509), (507, 506, 509, 510), (510, 509, 512, 513), (508, 471, 511), (509, 508, 511, 512)])
me_sphere.materials.append(mat_olivegr_n)
me_sphere.use_remesh_preserve_volume = False
me_sphere.use_remesh_preserve_attributes = False
me_sphere.use_mirror_vertex_groups = False
me_sphere.update()

# ---- objects
ob_cube = bpy.data.objects.new('Cube', me_cube_001)
ob_sphere = bpy.data.objects.new('Sphere', me_sphere)
ob_lamp = bpy.data.objects.new('Lamp', light_lamp)
ob_camera = bpy.data.objects.new('Camera', cam_camera)

# ---- transforms, parenting, visibility, modifiers, constraints
ob_cube.location = (0.009142, 0.01336, 0.5392)
ob_cube.scale = (0.4906, 0.4906, 0.4906)
ob_cube.lineart.crease_threshold = 0.0
_m = ob_cube.modifiers.new('Subsurf', 'SUBSURF')
_m.uv_smooth = 'PRESERVE_CORNERS'
_m.quality = 2
_m.levels = 2
_m.show_only_control_edges = False
ob_sphere.location = (0.0, 0.0, 0.0)
ob_sphere.scale = (1.0, 1.0, 1.226)
ob_sphere.lineart.crease_threshold = 0.0
_m = ob_sphere.modifiers.new('Subsurf', 'SUBSURF')
_m.uv_smooth = 'PRESERVE_CORNERS'
_m.quality = 2
_m.levels = 2
_m.show_only_control_edges = False
ob_lamp.location = (3.415, 0.04423, 4.983)
ob_lamp.rotation_euler = (0.6503, 0.05522, 1.866)
ob_lamp.lock_rotations_4d = False
ob_lamp.empty_display_type = 'ARROWS'
ob_lamp.color = (0.0, 0.0, 0.0, 0.0)
ob_lamp.lineart.crease_threshold = 0.0
ob_camera.location = (7.481, -6.508, 5.344)
ob_camera.rotation_euler = (1.109, 0.0, 0.8149)
ob_camera.lock_rotations_4d = False
ob_camera.empty_display_type = 'ARROWS'
ob_camera.color = (0.0, 0.0, 0.0, 0.0)
ob_camera.display_type = 'WIRE'
ob_camera.lineart.crease_threshold = 0.0

# ---- collection membership
col_collection_1.objects.link(ob_cube)
col_collection_1.objects.link(ob_sphere)
col_collection_1.objects.link(ob_lamp)
col_collection_1.objects.link(ob_camera)

# ---- scene / render settings (as saved in the file)
scene.camera = ob_camera
scene.frame_start = 1; scene.frame_end = 250; scene.frame_set(0)
scene.render.engine = 'CYCLES'
scene.render.resolution_percentage = 50
scene.render.dither_intensity = 0.0
scene.cycles.use_denoising = False
scene.cycles.samples = 128
scene.cycles.sampling_pattern = 'TABULATED_SOBOL'
scene.cycles.light_sampling_threshold = 0.0
scene.cycles.use_adaptive_sampling = False
scene.cycles.use_light_tree = False
scene.cycles.blur_glossy = 0.0
scene.cycles.sample_clamp_indirect = 0.0
scene.view_settings.view_transform = 'Standard'
bpy.context.view_layer.update()

